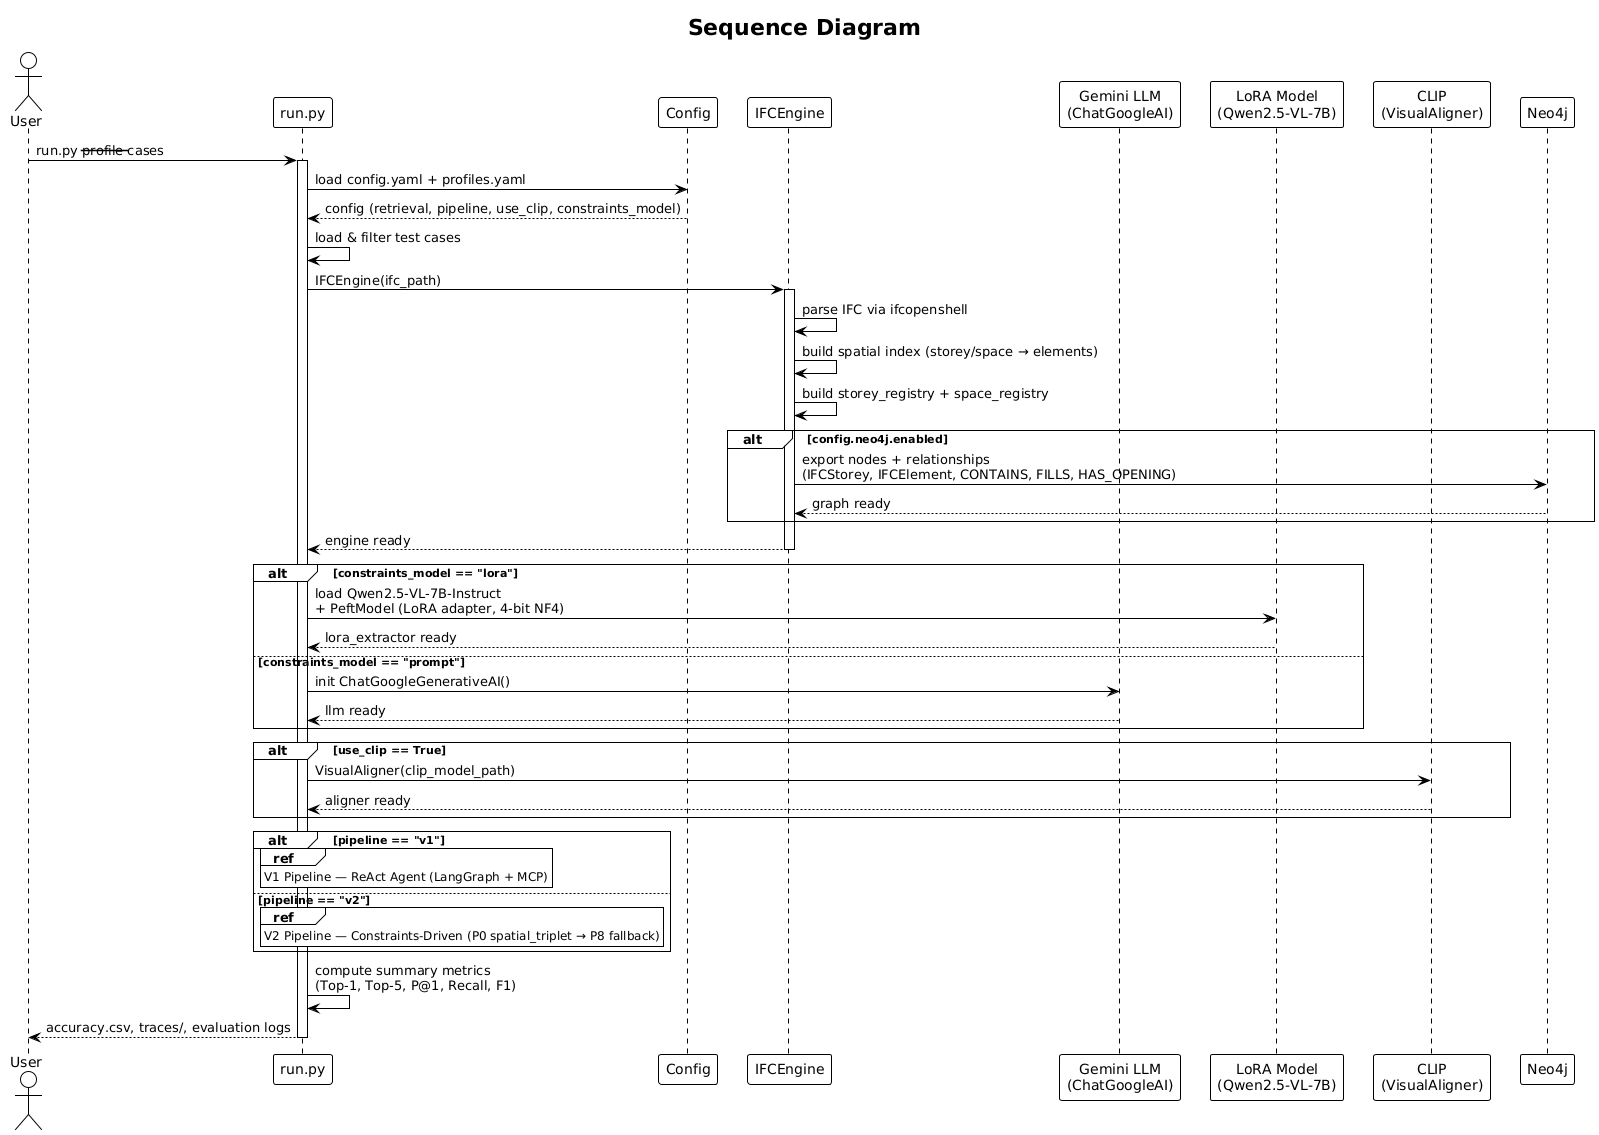

The diagram above was rendered by PlantUML. Its source (embedded in the PNG):
@startuml
!theme plain
title **Sequence Diagram**

actor       User   as U
participant "run.py" as RUN
participant "Config"  as CFG
participant "IFCEngine" as ENG
participant "Gemini LLM\n(ChatGoogleAI)" as LLM
participant "LoRA Model\n(Qwen2.5-VL-7B)" as LORA
participant "CLIP\n(VisualAligner)" as CLIP
participant "Neo4j" as NEO

U -> RUN : run.py --profile --cases
activate RUN

RUN -> CFG : load config.yaml + profiles.yaml
CFG --> RUN : config (retrieval, pipeline, use_clip, constraints_model)

RUN -> RUN : load & filter test cases

RUN -> ENG : IFCEngine(ifc_path)
activate ENG
ENG -> ENG : parse IFC via ifcopenshell
ENG -> ENG : build spatial index (storey/space → elements)
ENG -> ENG : build storey_registry + space_registry
alt **config.neo4j.enabled**
    ENG -> NEO : export nodes + relationships\n(IFCStorey, IFCElement, CONTAINS, FILLS, HAS_OPENING)
    NEO --> ENG : graph ready
end
ENG --> RUN : engine ready
deactivate ENG

alt **constraints_model == "lora"**
    RUN -> LORA : load Qwen2.5-VL-7B-Instruct\n+ PeftModel (LoRA adapter, 4-bit NF4)
    LORA --> RUN : lora_extractor ready
else **constraints_model == "prompt"**
    RUN -> LLM : init ChatGoogleGenerativeAI()
    LLM --> RUN : llm ready
end

alt **use_clip == True**
    RUN -> CLIP : VisualAligner(clip_model_path)
    CLIP --> RUN : aligner ready
end

alt **pipeline == "v1"**
    ref over RUN : V1 Pipeline — ReAct Agent (LangGraph + MCP)
else **pipeline == "v2"**
    ref over RUN : V2 Pipeline — Constraints-Driven (P0 spatial_triplet → P8 fallback)
end

RUN -> RUN : compute summary metrics\n(Top-1, Top-5, P@1, Recall, F1)
RUN --> U : accuracy.csv, traces/, evaluation logs
deactivate RUN
@enduml